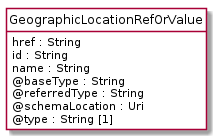

The diagram above was rendered by PlantUML. Its source (embedded in the PNG):
@startuml
hide circle
hide methods
hide stereotype
show <<Enumeration>> stereotype
skinparam class {
   BackgroundColor<<Enumeration>> #E6F5F7
   BackgroundColor<<Ref>> #FFFFE0
   BackgroundColor<<Pivot>> #FFFFFFF
   BackgroundColor<<SimpleType>> #E2F0DA
   BackgroundColor #FCF2E3
}

class GeographicLocationRefOrValue <<Pivot>> {
    href : String
    id : String
    name : String
    @baseType : String
    @referredType : String
    @schemaLocation : Uri
    @type : String [1]
}


@enduml